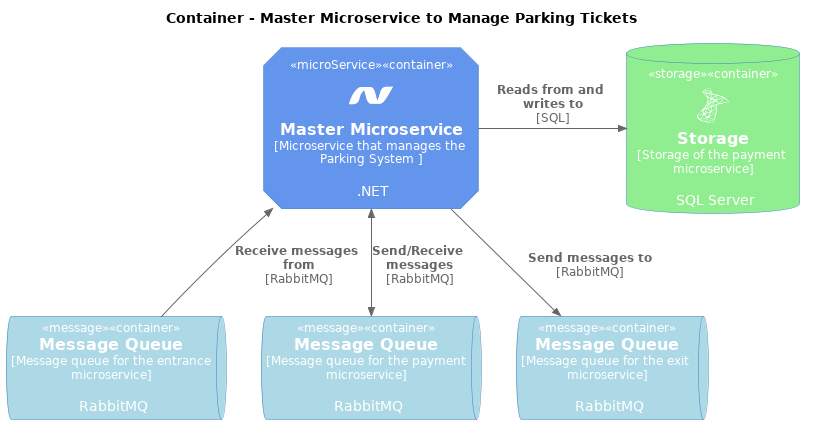

The diagram above was rendered by PlantUML. Its source (embedded in the PNG):
@startuml Container_Master_Diagram

!include <C4/C4_Container>

!define DEVICONS https://raw.githubusercontent.com/tupadr3/plantuml-icon-font-sprites/master/devicons
!define FONTAWESOME https://raw.githubusercontent.com/tupadr3/plantuml-icon-font-sprites/master/font-awesome-5
!include DEVICONS/msql_server.puml
!include FONTAWESOME/users.puml
!include DEVICONS/dotnet.puml

AddElementTag("microService", $shape=EightSidedShape(), $bgColor="CornflowerBlue", $fontColor="white")
AddElementTag("storage", $shape=RoundedBoxShape(), $bgColor=LightGreen, $fontColor="white")
AddElementTag("message", $shape=HexagonShape(), $bgColor=LightBlue, $fontColor="white")

title Container - Master Microservice to Manage Parking Tickets

Container(microService, "Master Microservice", "Microservice that manages the Parking System ", ".NET", $sprite="dotnet", $tags = "microService")

ContainerDb(storage, "Storage", "Storage of the payment microservice", "SQL Server", $sprite="msql_server", $tags = "storage")

ContainerQueue(message_entrance, "Message Queue", "Message queue for the entrance microservice", "RabbitMQ", $tags = "message")
ContainerQueue(message_payment, "Message Queue", "Message queue for the payment microservice", "RabbitMQ", $tags = "message")
ContainerQueue(message_exit, "Message Queue", "Message queue for the exit microservice", "RabbitMQ", $tags = "message")

' System_Ext(master, "Master Microservice", ".Net", $sprite="dotnet")

Rel_R(microService, storage, "Reads from and writes to", "SQL")
Rel_U(message_entrance, microService, "Receive messages from", "RabbitMQ")
BiRel_U(message_payment, microService, "Send/Receive messages", "RabbitMQ")
Rel_D(microService, message_exit, "Send messages to", "RabbitMQ")






@enduml